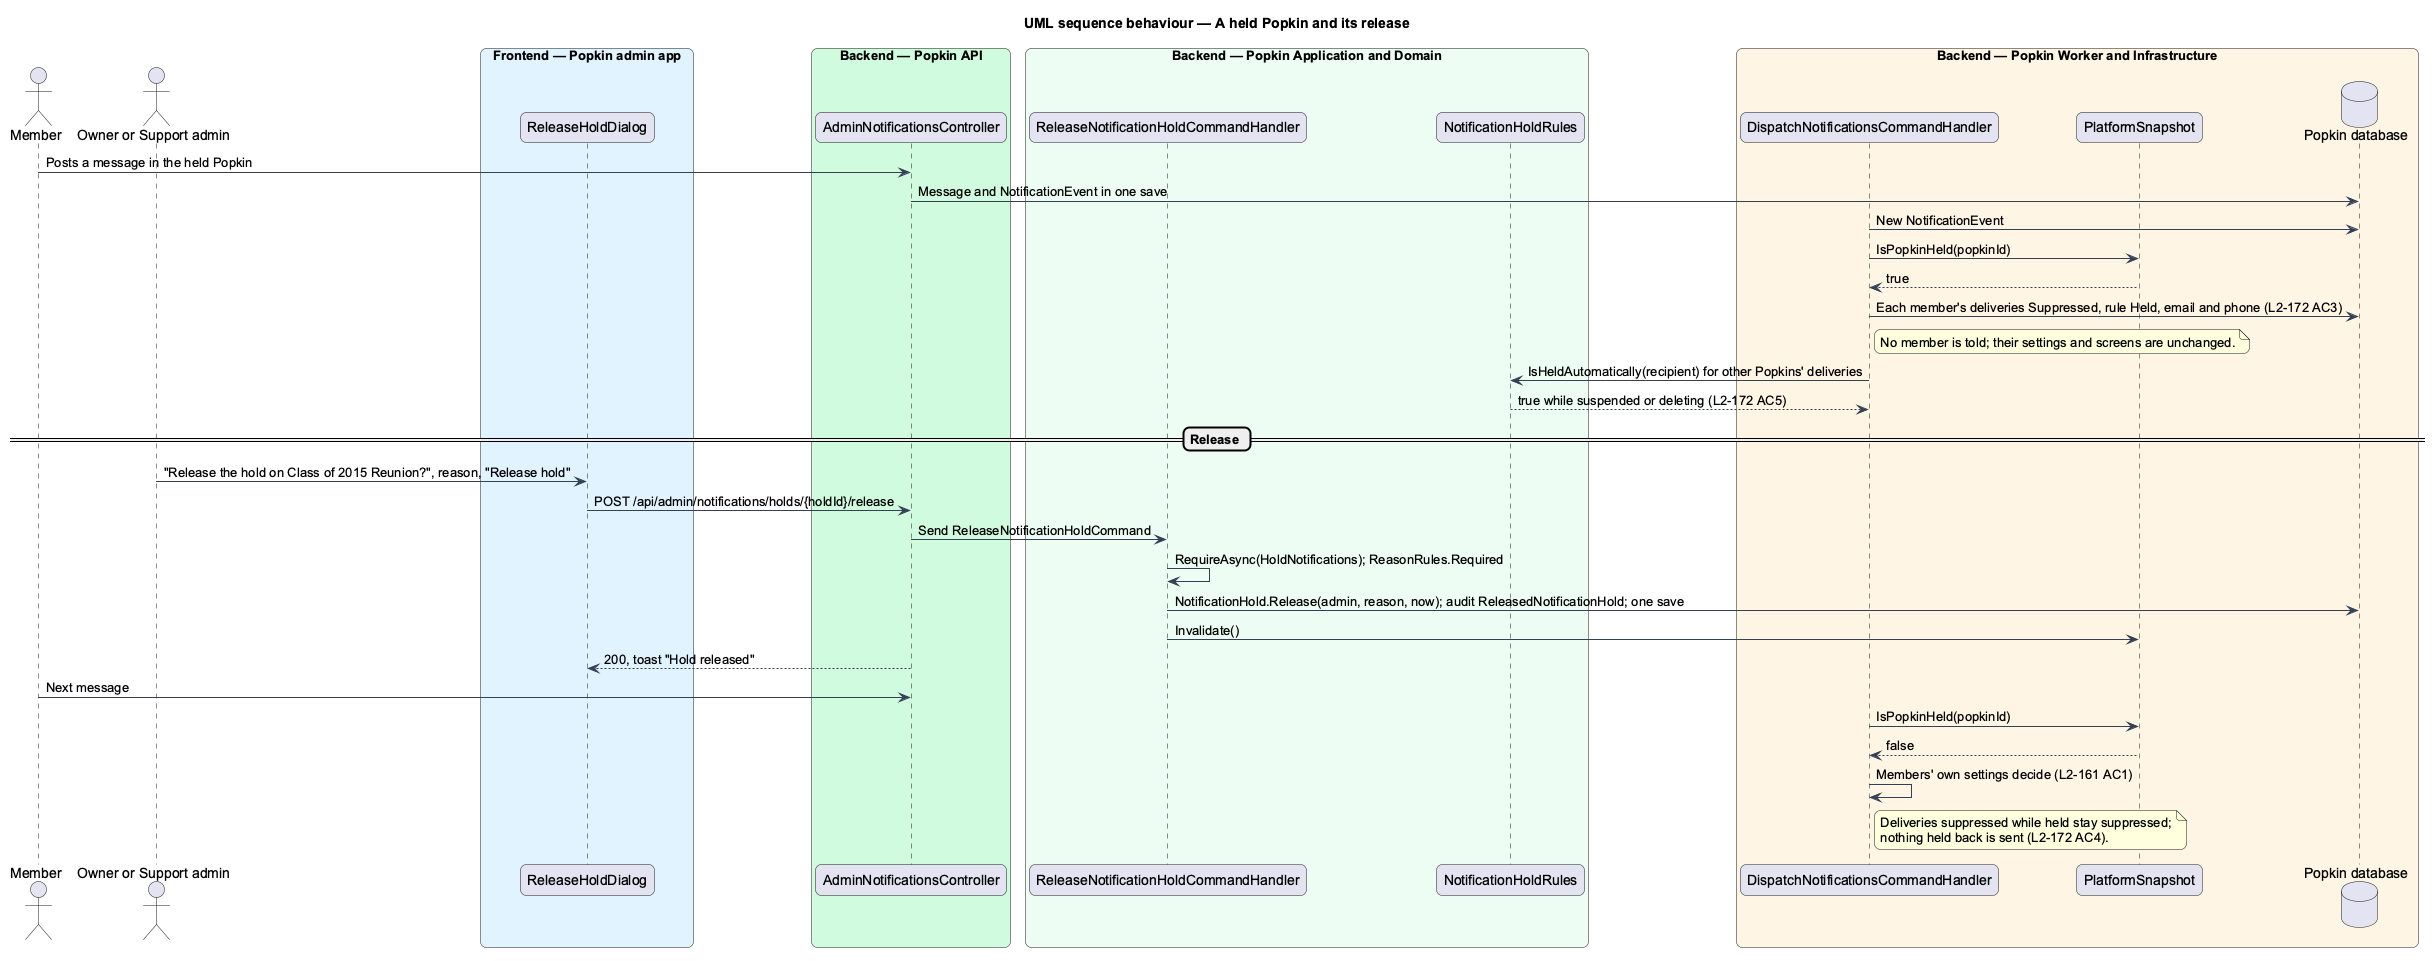

The diagram above was rendered by PlantUML. Its source (embedded in the PNG):
@startuml
title UML sequence behaviour — A held Popkin and its release
skinparam backgroundColor #FFFFFF
skinparam shadowing false
skinparam roundcorner 12
skinparam defaultFontName Arial
skinparam ArrowColor #344054
skinparam rectangle {
  BorderColor #344054
  FontColor #101828
}
skinparam package {
  BorderColor #667085
  FontColor #101828
  BackgroundColor #F9FAFB
}
actor "Member" as poster
actor "Owner or Support admin" as actor
box "Frontend — Popkin admin app" #E0F2FE
  participant "ReleaseHoldDialog" as dialog
end box
box "Backend — Popkin API" #D1FADF
  participant "AdminNotificationsController" as controller
end box
box "Backend — Popkin Application and Domain" #ECFDF3
  participant "ReleaseNotificationHoldCommandHandler" as handler
  participant "NotificationHoldRules" as rules
end box
box "Backend — Popkin Worker and Infrastructure" #FFF4E5
  participant "DispatchNotificationsCommandHandler" as dispatch
  participant "PlatformSnapshot" as snap
  database "Popkin database" as db
end box
poster -> controller : Posts a message in the held Popkin
controller -> db : Message and NotificationEvent in one save
dispatch -> db : New NotificationEvent
dispatch -> snap : IsPopkinHeld(popkinId)
snap --> dispatch : true
dispatch -> db : Each member's deliveries Suppressed, rule Held, email and phone (L2-172 AC3)
note right of dispatch : No member is told; their settings and screens are unchanged.
dispatch -> rules : IsHeldAutomatically(recipient) for other Popkins' deliveries
rules --> dispatch : true while suspended or deleting (L2-172 AC5)
== Release ==
actor -> dialog : "Release the hold on Class of 2015 Reunion?", reason, "Release hold"
dialog -> controller : POST /api/admin/notifications/holds/{holdId}/release
controller -> handler : Send ReleaseNotificationHoldCommand
handler -> handler : RequireAsync(HoldNotifications); ReasonRules.Required
handler -> db : NotificationHold.Release(admin, reason, now); audit ReleasedNotificationHold; one save
handler -> snap : Invalidate()
controller --> dialog : 200, toast "Hold released"
poster -> controller : Next message
dispatch -> snap : IsPopkinHeld(popkinId)
snap --> dispatch : false
dispatch -> dispatch : Members' own settings decide (L2-161 AC1)
note right of dispatch : Deliveries suppressed while held stay suppressed;\nnothing held back is sent (L2-172 AC4).
@enduml